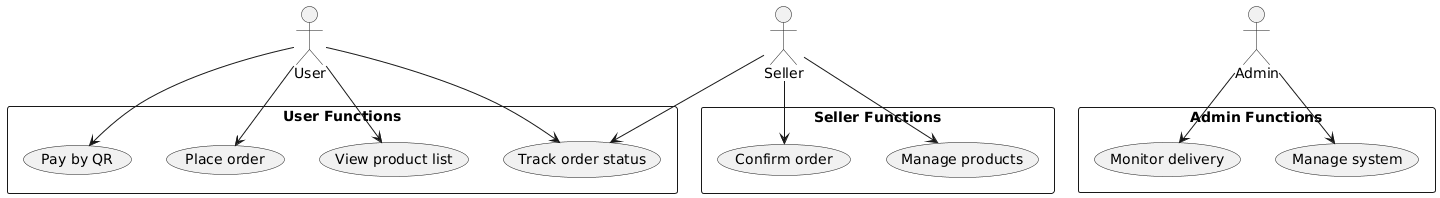

The diagram above was rendered by PlantUML. Its source (embedded in the PNG):
@startuml
actor User
actor Seller
actor Admin

rectangle "User Functions" {
  usecase UC1 as "View product list"
  usecase UC2 as "Place order"
  usecase UC3 as "Pay by QR"
  usecase UC4 as "Track order status"
}

rectangle "Seller Functions" {
  usecase UC5 as "Manage products"
  usecase UC6 as "Confirm order"
}

rectangle "Admin Functions" {
  usecase UC7 as "Manage system"
  usecase UC8 as "Monitor delivery"
}

User --> UC1
User --> UC2
User --> UC3
User --> UC4

Seller --> UC5
Seller --> UC6
Seller --> UC4

Admin --> UC7
Admin --> UC8
@enduml